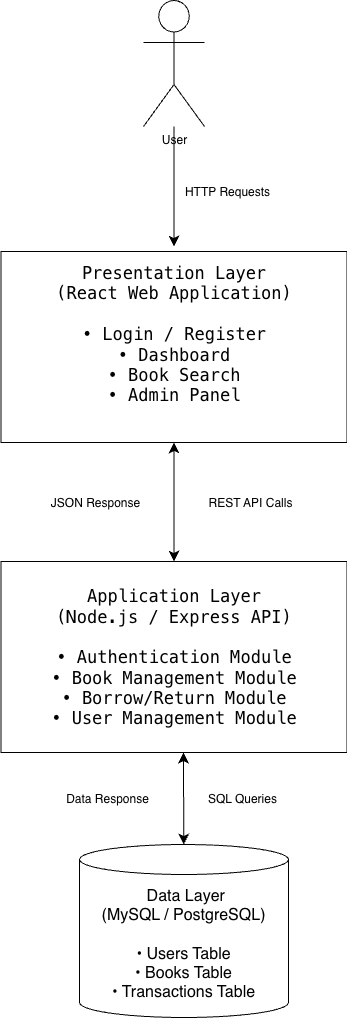

The diagram above was exported from draw.io. Its source (the exported page's mxGraphModel, read from the mxfile embedded in the PNG):
<mxGraphModel dx="2352" dy="1762" grid="0" gridSize="10" guides="1" tooltips="1" connect="1" arrows="1" fold="1" page="0" pageScale="1" pageWidth="827" pageHeight="1169" math="0" shadow="0">
  <root>
    <mxCell id="0" />
    <mxCell id="1" parent="0" />
    <mxCell id="oG76LUXudxD4ASF6p4wR-3" edge="1" parent="1" source="oG76LUXudxD4ASF6p4wR-1" style="edgeStyle=none;curved=1;rounded=0;orthogonalLoop=1;jettySize=auto;html=1;fontSize=12;startSize=8;endSize=8;" value="">
      <mxGeometry relative="1" as="geometry">
        <mxPoint x="60.50000000000023" y="122" as="targetPoint" />
      </mxGeometry>
    </mxCell>
    <mxCell id="oG76LUXudxD4ASF6p4wR-4" edge="1" parent="1" source="oG76LUXudxD4ASF6p4wR-1" style="edgeStyle=none;curved=1;rounded=0;orthogonalLoop=1;jettySize=auto;html=1;fontSize=12;startSize=8;endSize=8;" value="">
      <mxGeometry relative="1" as="geometry">
        <mxPoint x="60.50000000000023" y="122" as="targetPoint" />
      </mxGeometry>
    </mxCell>
    <mxCell id="oG76LUXudxD4ASF6p4wR-16" connectable="0" parent="oG76LUXudxD4ASF6p4wR-4" style="edgeLabel;html=1;align=center;verticalAlign=middle;resizable=0;points=[];fontSize=12;" value="HTTP Requests" vertex="1">
      <mxGeometry relative="1" x="0.2167" y="5" as="geometry">
        <mxPoint x="47" y="-9" as="offset" />
      </mxGeometry>
    </mxCell>
    <mxCell id="oG76LUXudxD4ASF6p4wR-1" parent="1" style="shape=umlActor;verticalLabelPosition=bottom;verticalAlign=top;html=1;" value="User&lt;div&gt;&lt;br&gt;&lt;/div&gt;" vertex="1">
      <mxGeometry height="126" width="61" x="30" y="-124" as="geometry" />
    </mxCell>
    <mxCell id="oG76LUXudxD4ASF6p4wR-10" edge="1" parent="1" source="oG76LUXudxD4ASF6p4wR-9" style="rounded=0;orthogonalLoop=1;jettySize=auto;html=1;exitX=0.5;exitY=1;exitDx=0;exitDy=0;fontSize=12;shape=flexArrow;" target="oG76LUXudxD4ASF6p4wR-9">
      <mxGeometry relative="1" as="geometry">
        <mxPoint x="61.076923076923094" y="440.46153846153834" as="targetPoint" />
      </mxGeometry>
    </mxCell>
    <mxCell id="oG76LUXudxD4ASF6p4wR-9" parent="1" style="html=1;whiteSpace=wrap;" value="&lt;pre class=&quot;overflow-visible! px-0!&quot; data-start=&quot;1117&quot; data-end=&quot;1227&quot;&gt;&lt;div class=&quot;relative w-full my-4&quot;&gt;&lt;div class=&quot;&quot;&gt;&lt;div class=&quot;relative&quot;&gt;&lt;div class=&quot;h-full min-h-0 min-w-0&quot;&gt;&lt;div class=&quot;h-full min-h-0 min-w-0&quot;&gt;&lt;div class=&quot;border corner-superellipse/1.1 border-token-border-light bg-token-bg-elevated-secondary rounded-3xl&quot;&gt;&lt;div class=&quot;corner-superellipse/1.1 rounded-3xl bg-token-bg-elevated-secondary&quot;&gt;&lt;div class=&quot;relative z-0 flex max-w-full&quot;&gt;&lt;div id=&quot;code-block-viewer&quot; dir=&quot;ltr&quot; class=&quot;q9tKkq_viewer cm-editor z-10 light:cm-light dark:cm-light flex h-full w-full flex-col items-stretch ͼk ͼy&quot;&gt;&lt;div class=&quot;cm-scroller&quot;&gt;&lt;div class=&quot;cm-content q9tKkq_readonly&quot;&gt;&lt;font style=&quot;font-size: 17px;&quot;&gt;Presentation Layer&lt;br&gt;(React Web Application)&lt;br&gt;&lt;br&gt;• Login / Register&lt;br&gt;• Dashboard&lt;br&gt;• Book Search&lt;br&gt;• Admin Panel&lt;/font&gt;&lt;/div&gt;&lt;/div&gt;&lt;/div&gt;&lt;/div&gt;&lt;/div&gt;&lt;/div&gt;&lt;/div&gt;&lt;/div&gt;&lt;div class=&quot;&quot;&gt;&lt;div class=&quot;&quot;&gt;&lt;/div&gt;&lt;/div&gt;&lt;/div&gt;&lt;/div&gt;&lt;/div&gt;&lt;/pre&gt;&lt;br&gt;&lt;p data-start=&quot;1229&quot; data-end=&quot;1269&quot;&gt;&lt;/p&gt;" vertex="1">
      <mxGeometry height="191" width="346" x="-112.5" y="127" as="geometry" />
    </mxCell>
    <mxCell id="oG76LUXudxD4ASF6p4wR-11" parent="1" style="html=1;whiteSpace=wrap;" value="&lt;pre class=&quot;overflow-visible! px-0!&quot; data-start=&quot;1117&quot; data-end=&quot;1227&quot;&gt;&lt;div class=&quot;relative w-full my-4&quot;&gt;&lt;div class=&quot;&quot;&gt;&lt;div class=&quot;relative&quot;&gt;&lt;div class=&quot;h-full min-h-0 min-w-0&quot;&gt;&lt;div class=&quot;h-full min-h-0 min-w-0&quot;&gt;&lt;div class=&quot;border corner-superellipse/1.1 border-token-border-light bg-token-bg-elevated-secondary rounded-3xl&quot;&gt;&lt;div class=&quot;corner-superellipse/1.1 rounded-3xl bg-token-bg-elevated-secondary&quot;&gt;&lt;div class=&quot;relative z-0 flex max-w-full&quot;&gt;&lt;div id=&quot;code-block-viewer&quot; dir=&quot;ltr&quot; class=&quot;q9tKkq_viewer cm-editor z-10 light:cm-light dark:cm-light flex h-full w-full flex-col items-stretch ͼk ͼy&quot;&gt;&lt;div class=&quot;cm-scroller&quot;&gt;&lt;div class=&quot;cm-content q9tKkq_readonly&quot;&gt;&lt;span style=&quot;font-size: 17px;&quot;&gt;Application Layer&lt;br/&gt;(Node.js / Express API)&lt;br/&gt;&lt;br/&gt;• Authentication Module&lt;br/&gt;• Book Management Module&lt;br/&gt;• Borrow/Return Module&lt;br/&gt;• User Management Module&lt;/span&gt;&lt;/div&gt;&lt;/div&gt;&lt;/div&gt;&lt;/div&gt;&lt;/div&gt;&lt;/div&gt;&lt;/div&gt;&lt;/div&gt;&lt;/div&gt;&lt;/div&gt;&lt;/div&gt;&lt;/pre&gt;&lt;p data-start=&quot;1229&quot; data-end=&quot;1269&quot;&gt;&lt;/p&gt;" vertex="1">
      <mxGeometry height="191" width="346" x="-112.5" y="437" as="geometry" />
    </mxCell>
    <mxCell id="oG76LUXudxD4ASF6p4wR-12" parent="1" style="shape=cylinder3;whiteSpace=wrap;html=1;boundedLbl=1;backgroundOutline=1;size=15;" value="&lt;font style=&quot;font-size: 16px;&quot;&gt;&amp;nbsp;&lt;span style=&quot;background-color: transparent;&quot;&gt;Data Layer&lt;/span&gt;&lt;/font&gt;&lt;div&gt;&lt;font style=&quot;font-size: 16px;&quot;&gt;(MySQL / PostgreSQL)&lt;/font&gt;&lt;/div&gt;&lt;div&gt;&lt;font style=&quot;font-size: 16px;&quot;&gt;&lt;br&gt;&lt;/font&gt;&lt;/div&gt;&lt;div&gt;&lt;font style=&quot;font-size: 16px;&quot;&gt;• Users Table&lt;/font&gt;&lt;/div&gt;&lt;div&gt;&lt;font style=&quot;font-size: 16px;&quot;&gt;• Books Table&lt;/font&gt;&lt;/div&gt;&lt;div&gt;&lt;font style=&quot;font-size: 16px;&quot;&gt;• Transactions Table&lt;/font&gt;&lt;/div&gt;" vertex="1">
      <mxGeometry height="173" width="209" x="-34" y="720" as="geometry" />
    </mxCell>
    <mxCell id="oG76LUXudxD4ASF6p4wR-14" edge="1" parent="1" source="oG76LUXudxD4ASF6p4wR-11" style="endArrow=classic;startArrow=classic;html=1;rounded=0;fontSize=12;startSize=8;endSize=8;curved=1;exitX=0.5;exitY=0;exitDx=0;exitDy=0;entryX=0.5;entryY=1;entryDx=0;entryDy=0;" target="oG76LUXudxD4ASF6p4wR-9" value="">
      <mxGeometry height="50" relative="1" width="50" as="geometry">
        <Array as="points" />
        <mxPoint x="-8" y="355" as="sourcePoint" />
        <mxPoint x="61" y="325" as="targetPoint" />
      </mxGeometry>
    </mxCell>
    <mxCell id="oG76LUXudxD4ASF6p4wR-17" connectable="0" parent="oG76LUXudxD4ASF6p4wR-14" style="edgeLabel;html=1;align=center;verticalAlign=middle;resizable=0;points=[];fontSize=12;" value="REST API Calls" vertex="1">
      <mxGeometry relative="1" x="-0.2605" as="geometry">
        <mxPoint x="75" y="-15" as="offset" />
      </mxGeometry>
    </mxCell>
    <mxCell id="oG76LUXudxD4ASF6p4wR-18" connectable="0" parent="oG76LUXudxD4ASF6p4wR-14" style="edgeLabel;html=1;align=center;verticalAlign=middle;resizable=0;points=[];fontSize=12;" value="SQL Queries" vertex="1">
      <mxGeometry relative="1" x="0.042" as="geometry">
        <mxPoint x="67" y="299" as="offset" />
      </mxGeometry>
    </mxCell>
    <mxCell id="oG76LUXudxD4ASF6p4wR-20" connectable="0" parent="oG76LUXudxD4ASF6p4wR-14" style="edgeLabel;html=1;align=center;verticalAlign=middle;resizable=0;points=[];fontSize=12;" value="JSON Response" vertex="1">
      <mxGeometry relative="1" x="0.3782" y="-2" as="geometry">
        <mxPoint x="-82" y="23" as="offset" />
      </mxGeometry>
    </mxCell>
    <mxCell id="oG76LUXudxD4ASF6p4wR-15" edge="1" parent="1" source="oG76LUXudxD4ASF6p4wR-12" style="endArrow=classic;startArrow=classic;html=1;rounded=0;fontSize=12;startSize=8;endSize=8;curved=1;entryX=0.5;entryY=1;entryDx=0;entryDy=0;" value="">
      <mxGeometry height="50" relative="1" width="50" as="geometry">
        <Array as="points" />
        <mxPoint x="70" y="747" as="sourcePoint" />
        <mxPoint x="70" y="628" as="targetPoint" />
      </mxGeometry>
    </mxCell>
    <mxCell id="oG76LUXudxD4ASF6p4wR-19" connectable="0" parent="oG76LUXudxD4ASF6p4wR-15" style="edgeLabel;html=1;align=center;verticalAlign=middle;resizable=0;points=[];fontSize=12;" value="Data Response" vertex="1">
      <mxGeometry relative="1" x="0.1526" y="7" as="geometry">
        <mxPoint x="-70" y="8" as="offset" />
      </mxGeometry>
    </mxCell>
  </root>
</mxGraphModel>